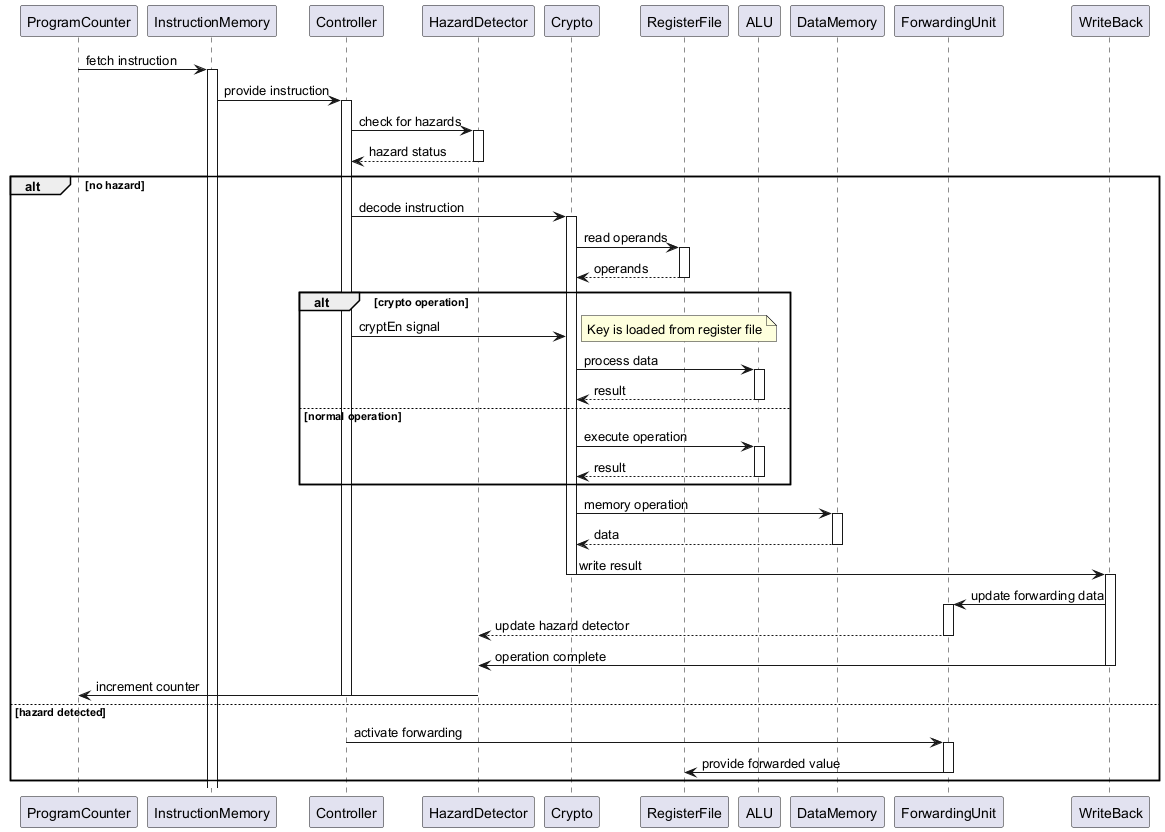

The diagram above was rendered by PlantUML. Its source (embedded in the PNG):
@startuml
participant ProgramCounter
participant InstructionMemory
participant Controller
participant HazardDetector
participant Crypto
participant RegisterFile
participant ALU
participant DataMemory
participant ForwardingUnit
participant WriteBack

ProgramCounter -> InstructionMemory: fetch instruction
activate InstructionMemory
InstructionMemory -> Controller: provide instruction
activate Controller

Controller -> HazardDetector: check for hazards
activate HazardDetector
HazardDetector --> Controller: hazard status
deactivate HazardDetector

alt no hazard
  Controller -> Crypto: decode instruction
  activate Crypto
  Crypto -> RegisterFile: read operands
  activate RegisterFile
  RegisterFile --> Crypto: operands
  deactivate RegisterFile
  
  alt crypto operation
    Controller -> Crypto: cryptEn signal
    note right: Key is loaded from register file
    Crypto -> ALU: process data
    activate ALU
    ALU --> Crypto: result
    deactivate ALU
  else normal operation
    Crypto -> ALU: execute operation
    activate ALU
    ALU --> Crypto: result
    deactivate ALU
  end
  
  Crypto -> DataMemory: memory operation
  activate DataMemory
  DataMemory --> Crypto: data
  deactivate DataMemory
  Crypto -> WriteBack: write result
  deactivate Crypto
  
  activate WriteBack
  WriteBack -> ForwardingUnit: update forwarding data
  activate ForwardingUnit
  ForwardingUnit --> HazardDetector: update hazard detector
  deactivate ForwardingUnit
  WriteBack -> HazardDetector: operation complete
  deactivate WriteBack
  
  HazardDetector -> ProgramCounter: increment counter
  deactivate Controller
else hazard detected
  Controller -> ForwardingUnit: activate forwarding
  activate ForwardingUnit
  ForwardingUnit -> RegisterFile: provide forwarded value
  deactivate ForwardingUnit
end
@enduml